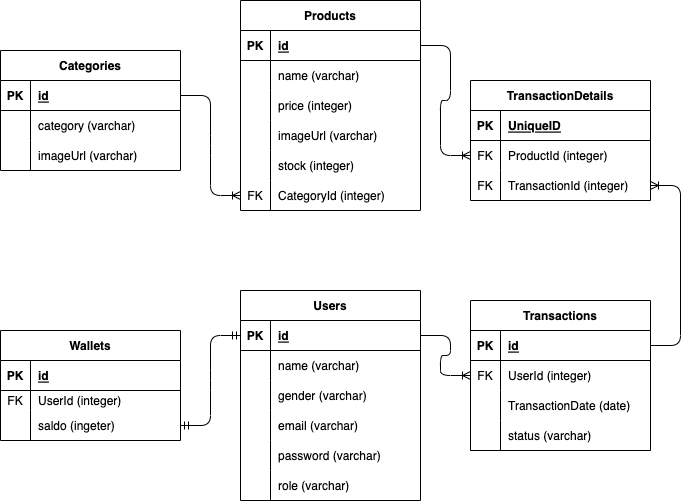

The diagram above was exported from draw.io. Its source (the exported page's mxGraphModel, read from the mxfile embedded in the PNG):
<mxGraphModel dx="976" dy="404" grid="1" gridSize="10" guides="1" tooltips="1" connect="1" arrows="1" fold="1" page="1" pageScale="1" pageWidth="850" pageHeight="1100" math="0" shadow="0">
  <root>
    <mxCell id="0" />
    <mxCell id="1" parent="0" />
    <mxCell id="2" value="Categories" style="shape=table;startSize=30;container=1;collapsible=1;childLayout=tableLayout;fixedRows=1;rowLines=0;fontStyle=1;align=center;resizeLast=1;" parent="1" vertex="1">
      <mxGeometry x="20" y="120" width="180" height="120" as="geometry" />
    </mxCell>
    <mxCell id="3" value="" style="shape=tableRow;horizontal=0;startSize=0;swimlaneHead=0;swimlaneBody=0;fillColor=none;collapsible=0;dropTarget=0;points=[[0,0.5],[1,0.5]];portConstraint=eastwest;top=0;left=0;right=0;bottom=1;" parent="2" vertex="1">
      <mxGeometry y="30" width="180" height="30" as="geometry" />
    </mxCell>
    <mxCell id="4" value="PK" style="shape=partialRectangle;connectable=0;fillColor=none;top=0;left=0;bottom=0;right=0;fontStyle=1;overflow=hidden;" parent="3" vertex="1">
      <mxGeometry width="30" height="30" as="geometry">
        <mxRectangle width="30" height="30" as="alternateBounds" />
      </mxGeometry>
    </mxCell>
    <mxCell id="5" value="id" style="shape=partialRectangle;connectable=0;fillColor=none;top=0;left=0;bottom=0;right=0;align=left;spacingLeft=6;fontStyle=5;overflow=hidden;" parent="3" vertex="1">
      <mxGeometry x="30" width="150" height="30" as="geometry">
        <mxRectangle width="150" height="30" as="alternateBounds" />
      </mxGeometry>
    </mxCell>
    <mxCell id="141" value="" style="shape=tableRow;horizontal=0;startSize=0;swimlaneHead=0;swimlaneBody=0;fillColor=none;collapsible=0;dropTarget=0;points=[[0,0.5],[1,0.5]];portConstraint=eastwest;top=0;left=0;right=0;bottom=0;" parent="2" vertex="1">
      <mxGeometry y="60" width="180" height="30" as="geometry" />
    </mxCell>
    <mxCell id="142" value="" style="shape=partialRectangle;connectable=0;fillColor=none;top=0;left=0;bottom=0;right=0;editable=1;overflow=hidden;" parent="141" vertex="1">
      <mxGeometry width="30" height="30" as="geometry">
        <mxRectangle width="30" height="30" as="alternateBounds" />
      </mxGeometry>
    </mxCell>
    <mxCell id="143" value="category (varchar)" style="shape=partialRectangle;connectable=0;fillColor=none;top=0;left=0;bottom=0;right=0;align=left;spacingLeft=6;overflow=hidden;" parent="141" vertex="1">
      <mxGeometry x="30" width="150" height="30" as="geometry">
        <mxRectangle width="150" height="30" as="alternateBounds" />
      </mxGeometry>
    </mxCell>
    <mxCell id="6" value="" style="shape=tableRow;horizontal=0;startSize=0;swimlaneHead=0;swimlaneBody=0;fillColor=none;collapsible=0;dropTarget=0;points=[[0,0.5],[1,0.5]];portConstraint=eastwest;top=0;left=0;right=0;bottom=0;" parent="2" vertex="1">
      <mxGeometry y="90" width="180" height="30" as="geometry" />
    </mxCell>
    <mxCell id="7" value="" style="shape=partialRectangle;connectable=0;fillColor=none;top=0;left=0;bottom=0;right=0;editable=1;overflow=hidden;" parent="6" vertex="1">
      <mxGeometry width="30" height="30" as="geometry">
        <mxRectangle width="30" height="30" as="alternateBounds" />
      </mxGeometry>
    </mxCell>
    <mxCell id="8" value="imageUrl (varchar)" style="shape=partialRectangle;connectable=0;fillColor=none;top=0;left=0;bottom=0;right=0;align=left;spacingLeft=6;overflow=hidden;" parent="6" vertex="1">
      <mxGeometry x="30" width="150" height="30" as="geometry">
        <mxRectangle width="150" height="30" as="alternateBounds" />
      </mxGeometry>
    </mxCell>
    <mxCell id="15" value="Users" style="shape=table;startSize=30;container=1;collapsible=1;childLayout=tableLayout;fixedRows=1;rowLines=0;fontStyle=1;align=center;resizeLast=1;" parent="1" vertex="1">
      <mxGeometry x="260" y="360" width="180" height="210" as="geometry" />
    </mxCell>
    <mxCell id="16" value="" style="shape=tableRow;horizontal=0;startSize=0;swimlaneHead=0;swimlaneBody=0;fillColor=none;collapsible=0;dropTarget=0;points=[[0,0.5],[1,0.5]];portConstraint=eastwest;top=0;left=0;right=0;bottom=1;" parent="15" vertex="1">
      <mxGeometry y="30" width="180" height="30" as="geometry" />
    </mxCell>
    <mxCell id="17" value="PK" style="shape=partialRectangle;connectable=0;fillColor=none;top=0;left=0;bottom=0;right=0;fontStyle=1;overflow=hidden;" parent="16" vertex="1">
      <mxGeometry width="30" height="30" as="geometry">
        <mxRectangle width="30" height="30" as="alternateBounds" />
      </mxGeometry>
    </mxCell>
    <mxCell id="18" value="id" style="shape=partialRectangle;connectable=0;fillColor=none;top=0;left=0;bottom=0;right=0;align=left;spacingLeft=6;fontStyle=5;overflow=hidden;" parent="16" vertex="1">
      <mxGeometry x="30" width="150" height="30" as="geometry">
        <mxRectangle width="150" height="30" as="alternateBounds" />
      </mxGeometry>
    </mxCell>
    <mxCell id="83" value="" style="shape=tableRow;horizontal=0;startSize=0;swimlaneHead=0;swimlaneBody=0;fillColor=none;collapsible=0;dropTarget=0;points=[[0,0.5],[1,0.5]];portConstraint=eastwest;top=0;left=0;right=0;bottom=0;" parent="15" vertex="1">
      <mxGeometry y="60" width="180" height="30" as="geometry" />
    </mxCell>
    <mxCell id="84" value="" style="shape=partialRectangle;connectable=0;fillColor=none;top=0;left=0;bottom=0;right=0;editable=1;overflow=hidden;" parent="83" vertex="1">
      <mxGeometry width="30" height="30" as="geometry">
        <mxRectangle width="30" height="30" as="alternateBounds" />
      </mxGeometry>
    </mxCell>
    <mxCell id="85" value="name (varchar)" style="shape=partialRectangle;connectable=0;fillColor=none;top=0;left=0;bottom=0;right=0;align=left;spacingLeft=6;overflow=hidden;" parent="83" vertex="1">
      <mxGeometry x="30" width="150" height="30" as="geometry">
        <mxRectangle width="150" height="30" as="alternateBounds" />
      </mxGeometry>
    </mxCell>
    <mxCell id="19" value="" style="shape=tableRow;horizontal=0;startSize=0;swimlaneHead=0;swimlaneBody=0;fillColor=none;collapsible=0;dropTarget=0;points=[[0,0.5],[1,0.5]];portConstraint=eastwest;top=0;left=0;right=0;bottom=0;" parent="15" vertex="1">
      <mxGeometry y="90" width="180" height="30" as="geometry" />
    </mxCell>
    <mxCell id="20" value="" style="shape=partialRectangle;connectable=0;fillColor=none;top=0;left=0;bottom=0;right=0;editable=1;overflow=hidden;" parent="19" vertex="1">
      <mxGeometry width="30" height="30" as="geometry">
        <mxRectangle width="30" height="30" as="alternateBounds" />
      </mxGeometry>
    </mxCell>
    <mxCell id="21" value="gender (varchar)" style="shape=partialRectangle;connectable=0;fillColor=none;top=0;left=0;bottom=0;right=0;align=left;spacingLeft=6;overflow=hidden;" parent="19" vertex="1">
      <mxGeometry x="30" width="150" height="30" as="geometry">
        <mxRectangle width="150" height="30" as="alternateBounds" />
      </mxGeometry>
    </mxCell>
    <mxCell id="22" value="" style="shape=tableRow;horizontal=0;startSize=0;swimlaneHead=0;swimlaneBody=0;fillColor=none;collapsible=0;dropTarget=0;points=[[0,0.5],[1,0.5]];portConstraint=eastwest;top=0;left=0;right=0;bottom=0;" parent="15" vertex="1">
      <mxGeometry y="120" width="180" height="30" as="geometry" />
    </mxCell>
    <mxCell id="23" value="" style="shape=partialRectangle;connectable=0;fillColor=none;top=0;left=0;bottom=0;right=0;editable=1;overflow=hidden;" parent="22" vertex="1">
      <mxGeometry width="30" height="30" as="geometry">
        <mxRectangle width="30" height="30" as="alternateBounds" />
      </mxGeometry>
    </mxCell>
    <mxCell id="24" value="email (varchar)" style="shape=partialRectangle;connectable=0;fillColor=none;top=0;left=0;bottom=0;right=0;align=left;spacingLeft=6;overflow=hidden;" parent="22" vertex="1">
      <mxGeometry x="30" width="150" height="30" as="geometry">
        <mxRectangle width="150" height="30" as="alternateBounds" />
      </mxGeometry>
    </mxCell>
    <mxCell id="86" value="" style="shape=tableRow;horizontal=0;startSize=0;swimlaneHead=0;swimlaneBody=0;fillColor=none;collapsible=0;dropTarget=0;points=[[0,0.5],[1,0.5]];portConstraint=eastwest;top=0;left=0;right=0;bottom=0;" parent="15" vertex="1">
      <mxGeometry y="150" width="180" height="30" as="geometry" />
    </mxCell>
    <mxCell id="87" value="" style="shape=partialRectangle;connectable=0;fillColor=none;top=0;left=0;bottom=0;right=0;editable=1;overflow=hidden;" parent="86" vertex="1">
      <mxGeometry width="30" height="30" as="geometry">
        <mxRectangle width="30" height="30" as="alternateBounds" />
      </mxGeometry>
    </mxCell>
    <mxCell id="88" value="password (varchar)" style="shape=partialRectangle;connectable=0;fillColor=none;top=0;left=0;bottom=0;right=0;align=left;spacingLeft=6;overflow=hidden;" parent="86" vertex="1">
      <mxGeometry x="30" width="150" height="30" as="geometry">
        <mxRectangle width="150" height="30" as="alternateBounds" />
      </mxGeometry>
    </mxCell>
    <mxCell id="25" value="" style="shape=tableRow;horizontal=0;startSize=0;swimlaneHead=0;swimlaneBody=0;fillColor=none;collapsible=0;dropTarget=0;points=[[0,0.5],[1,0.5]];portConstraint=eastwest;top=0;left=0;right=0;bottom=0;" parent="15" vertex="1">
      <mxGeometry y="180" width="180" height="30" as="geometry" />
    </mxCell>
    <mxCell id="26" value="" style="shape=partialRectangle;connectable=0;fillColor=none;top=0;left=0;bottom=0;right=0;editable=1;overflow=hidden;" parent="25" vertex="1">
      <mxGeometry width="30" height="30" as="geometry">
        <mxRectangle width="30" height="30" as="alternateBounds" />
      </mxGeometry>
    </mxCell>
    <mxCell id="27" value="role (varchar)" style="shape=partialRectangle;connectable=0;fillColor=none;top=0;left=0;bottom=0;right=0;align=left;spacingLeft=6;overflow=hidden;" parent="25" vertex="1">
      <mxGeometry x="30" width="150" height="30" as="geometry">
        <mxRectangle width="150" height="30" as="alternateBounds" />
      </mxGeometry>
    </mxCell>
    <mxCell id="28" value="Products" style="shape=table;startSize=30;container=1;collapsible=1;childLayout=tableLayout;fixedRows=1;rowLines=0;fontStyle=1;align=center;resizeLast=1;" parent="1" vertex="1">
      <mxGeometry x="260" y="70" width="180" height="210" as="geometry" />
    </mxCell>
    <mxCell id="29" value="" style="shape=tableRow;horizontal=0;startSize=0;swimlaneHead=0;swimlaneBody=0;fillColor=none;collapsible=0;dropTarget=0;points=[[0,0.5],[1,0.5]];portConstraint=eastwest;top=0;left=0;right=0;bottom=1;" parent="28" vertex="1">
      <mxGeometry y="30" width="180" height="30" as="geometry" />
    </mxCell>
    <mxCell id="30" value="PK" style="shape=partialRectangle;connectable=0;fillColor=none;top=0;left=0;bottom=0;right=0;fontStyle=1;overflow=hidden;" parent="29" vertex="1">
      <mxGeometry width="30" height="30" as="geometry">
        <mxRectangle width="30" height="30" as="alternateBounds" />
      </mxGeometry>
    </mxCell>
    <mxCell id="31" value="id" style="shape=partialRectangle;connectable=0;fillColor=none;top=0;left=0;bottom=0;right=0;align=left;spacingLeft=6;fontStyle=5;overflow=hidden;" parent="29" vertex="1">
      <mxGeometry x="30" width="150" height="30" as="geometry">
        <mxRectangle width="150" height="30" as="alternateBounds" />
      </mxGeometry>
    </mxCell>
    <mxCell id="32" value="" style="shape=tableRow;horizontal=0;startSize=0;swimlaneHead=0;swimlaneBody=0;fillColor=none;collapsible=0;dropTarget=0;points=[[0,0.5],[1,0.5]];portConstraint=eastwest;top=0;left=0;right=0;bottom=0;" parent="28" vertex="1">
      <mxGeometry y="60" width="180" height="30" as="geometry" />
    </mxCell>
    <mxCell id="33" value="" style="shape=partialRectangle;connectable=0;fillColor=none;top=0;left=0;bottom=0;right=0;editable=1;overflow=hidden;" parent="32" vertex="1">
      <mxGeometry width="30" height="30" as="geometry">
        <mxRectangle width="30" height="30" as="alternateBounds" />
      </mxGeometry>
    </mxCell>
    <mxCell id="34" value="name (varchar)" style="shape=partialRectangle;connectable=0;fillColor=none;top=0;left=0;bottom=0;right=0;align=left;spacingLeft=6;overflow=hidden;" parent="32" vertex="1">
      <mxGeometry x="30" width="150" height="30" as="geometry">
        <mxRectangle width="150" height="30" as="alternateBounds" />
      </mxGeometry>
    </mxCell>
    <mxCell id="35" value="" style="shape=tableRow;horizontal=0;startSize=0;swimlaneHead=0;swimlaneBody=0;fillColor=none;collapsible=0;dropTarget=0;points=[[0,0.5],[1,0.5]];portConstraint=eastwest;top=0;left=0;right=0;bottom=0;" parent="28" vertex="1">
      <mxGeometry y="90" width="180" height="30" as="geometry" />
    </mxCell>
    <mxCell id="36" value="" style="shape=partialRectangle;connectable=0;fillColor=none;top=0;left=0;bottom=0;right=0;editable=1;overflow=hidden;" parent="35" vertex="1">
      <mxGeometry width="30" height="30" as="geometry">
        <mxRectangle width="30" height="30" as="alternateBounds" />
      </mxGeometry>
    </mxCell>
    <mxCell id="37" value="price (integer)" style="shape=partialRectangle;connectable=0;fillColor=none;top=0;left=0;bottom=0;right=0;align=left;spacingLeft=6;overflow=hidden;" parent="35" vertex="1">
      <mxGeometry x="30" width="150" height="30" as="geometry">
        <mxRectangle width="150" height="30" as="alternateBounds" />
      </mxGeometry>
    </mxCell>
    <mxCell id="80" value="" style="shape=tableRow;horizontal=0;startSize=0;swimlaneHead=0;swimlaneBody=0;fillColor=none;collapsible=0;dropTarget=0;points=[[0,0.5],[1,0.5]];portConstraint=eastwest;top=0;left=0;right=0;bottom=0;" parent="28" vertex="1">
      <mxGeometry y="120" width="180" height="30" as="geometry" />
    </mxCell>
    <mxCell id="81" value="" style="shape=partialRectangle;connectable=0;fillColor=none;top=0;left=0;bottom=0;right=0;editable=1;overflow=hidden;" parent="80" vertex="1">
      <mxGeometry width="30" height="30" as="geometry">
        <mxRectangle width="30" height="30" as="alternateBounds" />
      </mxGeometry>
    </mxCell>
    <mxCell id="82" value="imageUrl (varchar)" style="shape=partialRectangle;connectable=0;fillColor=none;top=0;left=0;bottom=0;right=0;align=left;spacingLeft=6;overflow=hidden;" parent="80" vertex="1">
      <mxGeometry x="30" width="150" height="30" as="geometry">
        <mxRectangle width="150" height="30" as="alternateBounds" />
      </mxGeometry>
    </mxCell>
    <mxCell id="44" value="" style="shape=tableRow;horizontal=0;startSize=0;swimlaneHead=0;swimlaneBody=0;fillColor=none;collapsible=0;dropTarget=0;points=[[0,0.5],[1,0.5]];portConstraint=eastwest;top=0;left=0;right=0;bottom=0;" parent="28" vertex="1">
      <mxGeometry y="150" width="180" height="30" as="geometry" />
    </mxCell>
    <mxCell id="45" value="" style="shape=partialRectangle;connectable=0;fillColor=none;top=0;left=0;bottom=0;right=0;editable=1;overflow=hidden;" parent="44" vertex="1">
      <mxGeometry width="30" height="30" as="geometry">
        <mxRectangle width="30" height="30" as="alternateBounds" />
      </mxGeometry>
    </mxCell>
    <mxCell id="46" value="stock (integer)" style="shape=partialRectangle;connectable=0;fillColor=none;top=0;left=0;bottom=0;right=0;align=left;spacingLeft=6;overflow=hidden;" parent="44" vertex="1">
      <mxGeometry x="30" width="150" height="30" as="geometry">
        <mxRectangle width="150" height="30" as="alternateBounds" />
      </mxGeometry>
    </mxCell>
    <mxCell id="136" value="" style="shape=tableRow;horizontal=0;startSize=0;swimlaneHead=0;swimlaneBody=0;fillColor=none;collapsible=0;dropTarget=0;points=[[0,0.5],[1,0.5]];portConstraint=eastwest;top=0;left=0;right=0;bottom=0;" parent="28" vertex="1">
      <mxGeometry y="180" width="180" height="30" as="geometry" />
    </mxCell>
    <mxCell id="137" value="FK" style="shape=partialRectangle;connectable=0;fillColor=none;top=0;left=0;bottom=0;right=0;editable=1;overflow=hidden;" parent="136" vertex="1">
      <mxGeometry width="30" height="30" as="geometry">
        <mxRectangle width="30" height="30" as="alternateBounds" />
      </mxGeometry>
    </mxCell>
    <mxCell id="138" value="CategoryId (integer)" style="shape=partialRectangle;connectable=0;fillColor=none;top=0;left=0;bottom=0;right=0;align=left;spacingLeft=6;overflow=hidden;" parent="136" vertex="1">
      <mxGeometry x="30" width="150" height="30" as="geometry">
        <mxRectangle width="150" height="30" as="alternateBounds" />
      </mxGeometry>
    </mxCell>
    <mxCell id="50" value="Transactions" style="shape=table;startSize=30;container=1;collapsible=1;childLayout=tableLayout;fixedRows=1;rowLines=0;fontStyle=1;align=center;resizeLast=1;" parent="1" vertex="1">
      <mxGeometry x="490" y="370" width="180" height="150" as="geometry" />
    </mxCell>
    <mxCell id="51" value="" style="shape=tableRow;horizontal=0;startSize=0;swimlaneHead=0;swimlaneBody=0;fillColor=none;collapsible=0;dropTarget=0;points=[[0,0.5],[1,0.5]];portConstraint=eastwest;top=0;left=0;right=0;bottom=1;" parent="50" vertex="1">
      <mxGeometry y="30" width="180" height="30" as="geometry" />
    </mxCell>
    <mxCell id="52" value="PK" style="shape=partialRectangle;connectable=0;fillColor=none;top=0;left=0;bottom=0;right=0;fontStyle=1;overflow=hidden;" parent="51" vertex="1">
      <mxGeometry width="30" height="30" as="geometry">
        <mxRectangle width="30" height="30" as="alternateBounds" />
      </mxGeometry>
    </mxCell>
    <mxCell id="53" value="id" style="shape=partialRectangle;connectable=0;fillColor=none;top=0;left=0;bottom=0;right=0;align=left;spacingLeft=6;fontStyle=5;overflow=hidden;" parent="51" vertex="1">
      <mxGeometry x="30" width="150" height="30" as="geometry">
        <mxRectangle width="150" height="30" as="alternateBounds" />
      </mxGeometry>
    </mxCell>
    <mxCell id="159" value="" style="shape=tableRow;horizontal=0;startSize=0;swimlaneHead=0;swimlaneBody=0;fillColor=none;collapsible=0;dropTarget=0;points=[[0,0.5],[1,0.5]];portConstraint=eastwest;top=0;left=0;right=0;bottom=0;" parent="50" vertex="1">
      <mxGeometry y="60" width="180" height="30" as="geometry" />
    </mxCell>
    <mxCell id="160" value="FK" style="shape=partialRectangle;connectable=0;fillColor=none;top=0;left=0;bottom=0;right=0;editable=1;overflow=hidden;" parent="159" vertex="1">
      <mxGeometry width="30" height="30" as="geometry">
        <mxRectangle width="30" height="30" as="alternateBounds" />
      </mxGeometry>
    </mxCell>
    <mxCell id="161" value="UserId (integer)" style="shape=partialRectangle;connectable=0;fillColor=none;top=0;left=0;bottom=0;right=0;align=left;spacingLeft=6;overflow=hidden;" parent="159" vertex="1">
      <mxGeometry x="30" width="150" height="30" as="geometry">
        <mxRectangle width="150" height="30" as="alternateBounds" />
      </mxGeometry>
    </mxCell>
    <mxCell id="54" value="" style="shape=tableRow;horizontal=0;startSize=0;swimlaneHead=0;swimlaneBody=0;fillColor=none;collapsible=0;dropTarget=0;points=[[0,0.5],[1,0.5]];portConstraint=eastwest;top=0;left=0;right=0;bottom=0;" parent="50" vertex="1">
      <mxGeometry y="90" width="180" height="30" as="geometry" />
    </mxCell>
    <mxCell id="55" value="" style="shape=partialRectangle;connectable=0;fillColor=none;top=0;left=0;bottom=0;right=0;editable=1;overflow=hidden;" parent="54" vertex="1">
      <mxGeometry width="30" height="30" as="geometry">
        <mxRectangle width="30" height="30" as="alternateBounds" />
      </mxGeometry>
    </mxCell>
    <mxCell id="56" value="TransactionDate (date)" style="shape=partialRectangle;connectable=0;fillColor=none;top=0;left=0;bottom=0;right=0;align=left;spacingLeft=6;overflow=hidden;" parent="54" vertex="1">
      <mxGeometry x="30" width="150" height="30" as="geometry">
        <mxRectangle width="150" height="30" as="alternateBounds" />
      </mxGeometry>
    </mxCell>
    <mxCell id="76" value="" style="shape=tableRow;horizontal=0;startSize=0;swimlaneHead=0;swimlaneBody=0;fillColor=none;collapsible=0;dropTarget=0;points=[[0,0.5],[1,0.5]];portConstraint=eastwest;top=0;left=0;right=0;bottom=0;" parent="50" vertex="1">
      <mxGeometry y="120" width="180" height="30" as="geometry" />
    </mxCell>
    <mxCell id="77" value="" style="shape=partialRectangle;connectable=0;fillColor=none;top=0;left=0;bottom=0;right=0;editable=1;overflow=hidden;" parent="76" vertex="1">
      <mxGeometry width="30" height="30" as="geometry">
        <mxRectangle width="30" height="30" as="alternateBounds" />
      </mxGeometry>
    </mxCell>
    <mxCell id="78" value="status (varchar)" style="shape=partialRectangle;connectable=0;fillColor=none;top=0;left=0;bottom=0;right=0;align=left;spacingLeft=6;overflow=hidden;" parent="76" vertex="1">
      <mxGeometry x="30" width="150" height="30" as="geometry">
        <mxRectangle width="150" height="30" as="alternateBounds" />
      </mxGeometry>
    </mxCell>
    <mxCell id="89" value="Wallets" style="shape=table;startSize=30;container=1;collapsible=1;childLayout=tableLayout;fixedRows=1;rowLines=0;fontStyle=1;align=center;resizeLast=1;" parent="1" vertex="1">
      <mxGeometry x="20" y="400" width="180" height="110" as="geometry" />
    </mxCell>
    <mxCell id="90" value="" style="shape=tableRow;horizontal=0;startSize=0;swimlaneHead=0;swimlaneBody=0;fillColor=none;collapsible=0;dropTarget=0;points=[[0,0.5],[1,0.5]];portConstraint=eastwest;top=0;left=0;right=0;bottom=1;" parent="89" vertex="1">
      <mxGeometry y="30" width="180" height="30" as="geometry" />
    </mxCell>
    <mxCell id="91" value="PK" style="shape=partialRectangle;connectable=0;fillColor=none;top=0;left=0;bottom=0;right=0;fontStyle=1;overflow=hidden;" parent="90" vertex="1">
      <mxGeometry width="30" height="30" as="geometry">
        <mxRectangle width="30" height="30" as="alternateBounds" />
      </mxGeometry>
    </mxCell>
    <mxCell id="92" value="id" style="shape=partialRectangle;connectable=0;fillColor=none;top=0;left=0;bottom=0;right=0;align=left;spacingLeft=6;fontStyle=5;overflow=hidden;" parent="90" vertex="1">
      <mxGeometry x="30" width="150" height="30" as="geometry">
        <mxRectangle width="150" height="30" as="alternateBounds" />
      </mxGeometry>
    </mxCell>
    <mxCell id="96" value="" style="shape=tableRow;horizontal=0;startSize=0;swimlaneHead=0;swimlaneBody=0;fillColor=none;collapsible=0;dropTarget=0;points=[[0,0.5],[1,0.5]];portConstraint=eastwest;top=0;left=0;right=0;bottom=0;" parent="89" vertex="1">
      <mxGeometry y="60" width="180" height="20" as="geometry" />
    </mxCell>
    <mxCell id="97" value="FK" style="shape=partialRectangle;connectable=0;fillColor=none;top=0;left=0;bottom=0;right=0;editable=1;overflow=hidden;" parent="96" vertex="1">
      <mxGeometry width="30" height="20" as="geometry">
        <mxRectangle width="30" height="20" as="alternateBounds" />
      </mxGeometry>
    </mxCell>
    <mxCell id="98" value="UserId (integer)" style="shape=partialRectangle;connectable=0;fillColor=none;top=0;left=0;bottom=0;right=0;align=left;spacingLeft=6;overflow=hidden;" parent="96" vertex="1">
      <mxGeometry x="30" width="150" height="20" as="geometry">
        <mxRectangle width="150" height="20" as="alternateBounds" />
      </mxGeometry>
    </mxCell>
    <mxCell id="93" value="" style="shape=tableRow;horizontal=0;startSize=0;swimlaneHead=0;swimlaneBody=0;fillColor=none;collapsible=0;dropTarget=0;points=[[0,0.5],[1,0.5]];portConstraint=eastwest;top=0;left=0;right=0;bottom=0;" parent="89" vertex="1">
      <mxGeometry y="80" width="180" height="30" as="geometry" />
    </mxCell>
    <mxCell id="94" value="" style="shape=partialRectangle;connectable=0;fillColor=none;top=0;left=0;bottom=0;right=0;editable=1;overflow=hidden;" parent="93" vertex="1">
      <mxGeometry width="30" height="30" as="geometry">
        <mxRectangle width="30" height="30" as="alternateBounds" />
      </mxGeometry>
    </mxCell>
    <mxCell id="95" value="saldo (ingeter)" style="shape=partialRectangle;connectable=0;fillColor=none;top=0;left=0;bottom=0;right=0;align=left;spacingLeft=6;overflow=hidden;" parent="93" vertex="1">
      <mxGeometry x="30" width="150" height="30" as="geometry">
        <mxRectangle width="150" height="30" as="alternateBounds" />
      </mxGeometry>
    </mxCell>
    <mxCell id="134" value="" style="edgeStyle=entityRelationEdgeStyle;fontSize=12;html=1;endArrow=ERmandOne;startArrow=ERmandOne;entryX=0;entryY=0.5;entryDx=0;entryDy=0;" parent="1" source="93" target="16" edge="1">
      <mxGeometry width="100" height="100" relative="1" as="geometry">
        <mxPoint x="120" y="450" as="sourcePoint" />
        <mxPoint x="220" y="350" as="targetPoint" />
      </mxGeometry>
    </mxCell>
    <mxCell id="135" value="" style="edgeStyle=entityRelationEdgeStyle;fontSize=12;html=1;endArrow=ERoneToMany;exitX=1;exitY=0.5;exitDx=0;exitDy=0;entryX=0;entryY=0.5;entryDx=0;entryDy=0;" parent="1" source="3" target="136" edge="1">
      <mxGeometry width="100" height="100" relative="1" as="geometry">
        <mxPoint x="350" y="380" as="sourcePoint" />
        <mxPoint x="180" y="230" as="targetPoint" />
      </mxGeometry>
    </mxCell>
    <mxCell id="145" value="" style="edgeStyle=entityRelationEdgeStyle;fontSize=12;html=1;endArrow=ERoneToMany;exitX=1;exitY=0.5;exitDx=0;exitDy=0;entryX=0;entryY=0.5;entryDx=0;entryDy=0;" parent="1" source="16" target="159" edge="1">
      <mxGeometry width="100" height="100" relative="1" as="geometry">
        <mxPoint x="480" y="420" as="sourcePoint" />
        <mxPoint x="580" y="320" as="targetPoint" />
      </mxGeometry>
    </mxCell>
    <mxCell id="146" value="TransactionDetails" style="shape=table;startSize=30;container=1;collapsible=1;childLayout=tableLayout;fixedRows=1;rowLines=0;fontStyle=1;align=center;resizeLast=1;" parent="1" vertex="1">
      <mxGeometry x="490" y="150" width="180" height="120" as="geometry" />
    </mxCell>
    <mxCell id="147" value="" style="shape=tableRow;horizontal=0;startSize=0;swimlaneHead=0;swimlaneBody=0;fillColor=none;collapsible=0;dropTarget=0;points=[[0,0.5],[1,0.5]];portConstraint=eastwest;top=0;left=0;right=0;bottom=1;" parent="146" vertex="1">
      <mxGeometry y="30" width="180" height="30" as="geometry" />
    </mxCell>
    <mxCell id="148" value="PK" style="shape=partialRectangle;connectable=0;fillColor=none;top=0;left=0;bottom=0;right=0;fontStyle=1;overflow=hidden;" parent="147" vertex="1">
      <mxGeometry width="30" height="30" as="geometry">
        <mxRectangle width="30" height="30" as="alternateBounds" />
      </mxGeometry>
    </mxCell>
    <mxCell id="149" value="UniqueID" style="shape=partialRectangle;connectable=0;fillColor=none;top=0;left=0;bottom=0;right=0;align=left;spacingLeft=6;fontStyle=5;overflow=hidden;" parent="147" vertex="1">
      <mxGeometry x="30" width="150" height="30" as="geometry">
        <mxRectangle width="150" height="30" as="alternateBounds" />
      </mxGeometry>
    </mxCell>
    <mxCell id="150" value="" style="shape=tableRow;horizontal=0;startSize=0;swimlaneHead=0;swimlaneBody=0;fillColor=none;collapsible=0;dropTarget=0;points=[[0,0.5],[1,0.5]];portConstraint=eastwest;top=0;left=0;right=0;bottom=0;" parent="146" vertex="1">
      <mxGeometry y="60" width="180" height="30" as="geometry" />
    </mxCell>
    <mxCell id="151" value="FK" style="shape=partialRectangle;connectable=0;fillColor=none;top=0;left=0;bottom=0;right=0;editable=1;overflow=hidden;" parent="150" vertex="1">
      <mxGeometry width="30" height="30" as="geometry">
        <mxRectangle width="30" height="30" as="alternateBounds" />
      </mxGeometry>
    </mxCell>
    <mxCell id="152" value="ProductId (integer)" style="shape=partialRectangle;connectable=0;fillColor=none;top=0;left=0;bottom=0;right=0;align=left;spacingLeft=6;overflow=hidden;" parent="150" vertex="1">
      <mxGeometry x="30" width="150" height="30" as="geometry">
        <mxRectangle width="150" height="30" as="alternateBounds" />
      </mxGeometry>
    </mxCell>
    <mxCell id="153" value="" style="shape=tableRow;horizontal=0;startSize=0;swimlaneHead=0;swimlaneBody=0;fillColor=none;collapsible=0;dropTarget=0;points=[[0,0.5],[1,0.5]];portConstraint=eastwest;top=0;left=0;right=0;bottom=0;" parent="146" vertex="1">
      <mxGeometry y="90" width="180" height="30" as="geometry" />
    </mxCell>
    <mxCell id="154" value="FK" style="shape=partialRectangle;connectable=0;fillColor=none;top=0;left=0;bottom=0;right=0;editable=1;overflow=hidden;" parent="153" vertex="1">
      <mxGeometry width="30" height="30" as="geometry">
        <mxRectangle width="30" height="30" as="alternateBounds" />
      </mxGeometry>
    </mxCell>
    <mxCell id="155" value="TransactionId (integer)" style="shape=partialRectangle;connectable=0;fillColor=none;top=0;left=0;bottom=0;right=0;align=left;spacingLeft=6;overflow=hidden;" parent="153" vertex="1">
      <mxGeometry x="30" width="150" height="30" as="geometry">
        <mxRectangle width="150" height="30" as="alternateBounds" />
      </mxGeometry>
    </mxCell>
    <mxCell id="163" value="" style="edgeStyle=entityRelationEdgeStyle;fontSize=12;html=1;endArrow=ERoneToMany;exitX=1;exitY=0.5;exitDx=0;exitDy=0;" parent="1" source="29" target="150" edge="1">
      <mxGeometry width="100" height="100" relative="1" as="geometry">
        <mxPoint x="520" y="130" as="sourcePoint" />
        <mxPoint x="510" y="160" as="targetPoint" />
      </mxGeometry>
    </mxCell>
    <mxCell id="166" value="" style="edgeStyle=entityRelationEdgeStyle;fontSize=12;html=1;endArrow=ERoneToMany;exitX=1;exitY=0.5;exitDx=0;exitDy=0;entryX=1;entryY=0.5;entryDx=0;entryDy=0;" parent="1" source="51" target="153" edge="1">
      <mxGeometry width="100" height="100" relative="1" as="geometry">
        <mxPoint x="710" y="380" as="sourcePoint" />
        <mxPoint x="810" y="280" as="targetPoint" />
      </mxGeometry>
    </mxCell>
  </root>
</mxGraphModel>